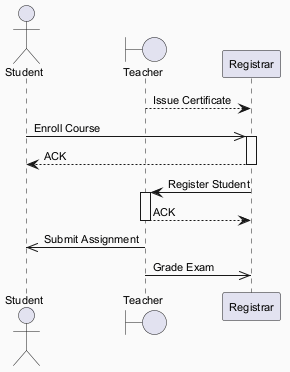

The diagram above was rendered by PlantUML. Its source (embedded in the PNG):
@startuml
skinparam backgroundColor #FAFAFA
skinparam classBackgroundColor #FFF3E0
skinparam classBorderColor #E65100
skinparam defaultFontSize 11
actor "Student" as S
boundary "Teacher" as T
participant "Registrar" as R
T --> R : Issue Certificate
S ->> R : Enroll Course
activate R
R --> S : ACK
deactivate R
R -> T : Register Student
activate T
T --> R : ACK
deactivate T
T ->> S : Submit Assignment
T ->> R : Grade Exam
@enduml